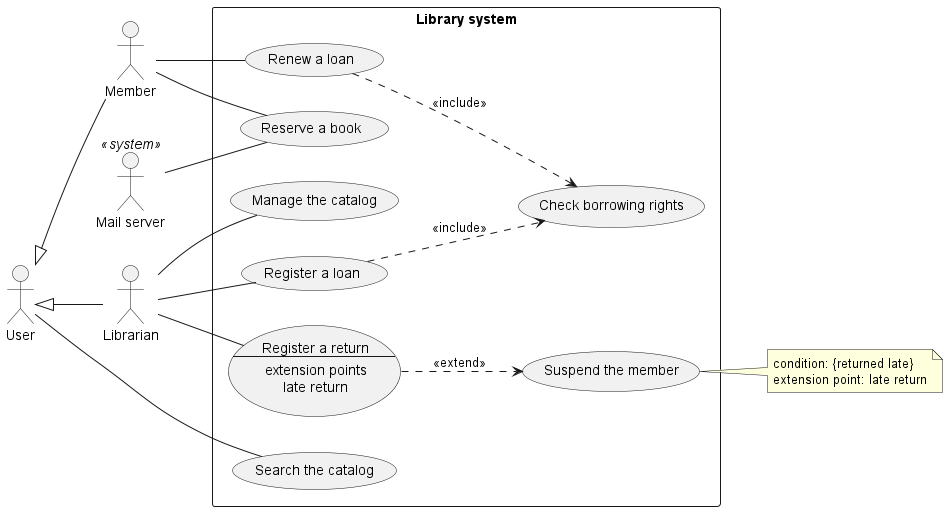

The diagram above was rendered by PlantUML. Its source (embedded in the PNG):
@startuml

' تحديد اتجاه المخطط من اليسار إلى اليمين
left to right direction

' =================================
' 1. تعريف الممثلين (Actors)
' =================================

actor User
actor Member
actor Librarian
actor "Mail server" as Mail <<system>>

' =================================
' 2. إنشاء حدود نظام المكتبة
' =================================

rectangle "Library system" {

    ' البحث في فهرس المكتبة
    usecase "Search the catalog" as Search

    ' حجز كتاب
    usecase "Reserve a book" as Reserve

    ' تجديد إعارة كتاب
    usecase "Renew a loan" as Renew

    ' تسجيل إعارة كتاب
    usecase "Register a loan" as Lend

    ' تسجيل إرجاع كتاب مع نقطة امتداد
    usecase Return as "Register a return
    --
    extension points
    late return"

    ' تعليق عضوية المستخدم
    usecase "Suspend the member" as Suspend

    ' إدارة فهرس المكتبة
    usecase "Manage the catalog" as Manage

    ' التحقق من حقوق استعارة الكتب
    usecase "Check borrowing rights" as Check
}

' =================================
' 3. علاقة الوراثة (Generalization)
' =================================

' Member و Librarian نوعان من User
User <|-- Member
User <|-- Librarian

' =================================
' 4. علاقات الارتباط (Association)
' =================================

' المستخدم يبحث في فهرس المكتبة
User -- Search

' العضو يحجز ويجدد الكتب
Member -- Reserve
Member -- Renew

' أمين المكتبة يسجل الإعارة والإرجاع
Librarian -- Lend
Librarian -- Return
Librarian -- Manage

' خادم البريد مرتبط بحجز الكتاب
Mail -- Reserve

' =================================
' 5. علاقة التضمين (Include)
' =================================

' تجديد الإعارة يتضمن التحقق من حقوق الاستعارة
Renew ..> Check : <<include>>

' تسجيل الإعارة يتضمن التحقق من حقوق الاستعارة
Lend ..> Check : <<include>>

' =================================
' 6. علاقة الامتداد (Extend)
' =================================

' إرجاع الكتاب يمكن أن يمتد إلى تعليق العضوية
Return ..> Suspend : <<extend>>

' =================================
' 7. إضافة ملاحظة (Note)
' =================================

' توضيح شرط تعليق العضوية
note right of Suspend
  condition: {returned late}
  extension point: late return
end note

@enduml